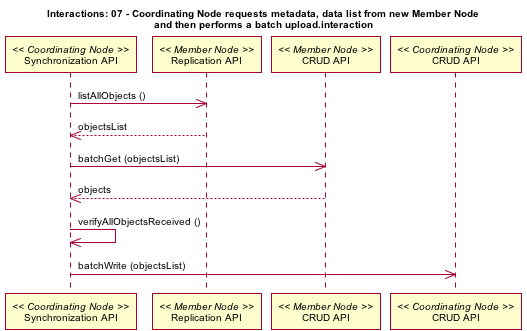

The diagram above was rendered by PlantUML. Its source (embedded in the PNG):
@startuml images/07_interaction.png
skinparam activityFontColor black
skinparam activityFontSize 10
skinparam activityFontName arial
skinparam activityArrowFontColor black
skinparam activityArrowFontSize 10
skinparam activityArrowFontName arial
skinparam classArrowFontColor black
skinparam classArrowFontSize 10
skinparam classArrowFontName arial
skinparam classAttributeFontColor black
skinparam classAttributeFontSize 10
skinparam classAttributeFontName arial
skinparam classFontColor black
skinparam classFontSize 10
skinparam classFontName arial
skinparam componentFontColor black
skinparam componentFontSize 10
skinparam componentFontName arial
skinparam componentArrowFontColor black
skinparam componentArrowFontSize 10
skinparam componentArrowFontName arial
skinparam noteFontColor black
skinparam noteFontSize 10
skinparam noteFontName arial
skinparam packageFontColor black
skinparam packageFontSize 10
skinparam packageFontName arial
skinparam sequenceActorFontColor black
skinparam sequenceActorFontSize 10
skinparam sequenceActorFontName arial
skinparam sequenceArrowFontColor black
skinparam sequenceArrowFontSize 10
skinparam sequenceArrowFontName arial
skinparam sequenceGroupingFontColor black
skinparam sequenceGroupingFontSize 10
skinparam sequenceGroupingFontName arial
skinparam sequenceGroupingHeaderFontColor black
skinparam sequenceGroupingHeaderFontSize 10
skinparam sequenceGroupingHeaderFontName arial
skinparam sequenceParticipantFontColor black
skinparam sequenceParticipantFontSize 10
skinparam sequenceParticipantFontName arial
skinparam sequenceTitleFontColor black
skinparam sequenceTitleFontSize 10
skinparam sequenceTitleFontName arial
skinparam titleFontColor black
skinparam titleFontSize 10
skinparam titleFontName arial
skinparam usecaseFontColor black
skinparam usecaseFontSize 10
skinparam usecaseFontName arial
skinparam usecaseActorFontColor black
skinparam usecaseActorFontSize 10
skinparam usecaseActorFontName arial
skinparam usecaseArrowFontColor black
skinparam usecaseArrowFontSize 10
skinparam usecaseArrowFontName arial
skinparam activityFontColor black
skinparam activityFontSize 10
skinparam activityFontName arial
skinparam activityArrowFontColor black
skinparam activityArrowFontSize 10
skinparam activityArrowFontName arial
skinparam classArrowFontColor black
skinparam classArrowFontSize 10
skinparam classArrowFontName arial
skinparam classAttributeFontColor black
skinparam classAttributeFontSize 10
skinparam classAttributeFontName arial
skinparam classFontColor black
skinparam classFontSize 10
skinparam classFontName arial
skinparam componentFontColor black
skinparam componentFontSize 10
skinparam componentFontName arial
skinparam componentArrowFontColor black
skinparam componentArrowFontSize 10
skinparam componentArrowFontName arial
skinparam noteFontColor black
skinparam noteFontSize 10
skinparam noteFontName arial
skinparam packageFontColor black
skinparam packageFontSize 10
skinparam packageFontName arial
skinparam sequenceActorFontColor black
skinparam sequenceActorFontSize 10
skinparam sequenceActorFontName arial
skinparam sequenceArrowFontColor black
skinparam sequenceArrowFontSize 10
skinparam sequenceArrowFontName arial
skinparam sequenceGroupingFontColor black
skinparam sequenceGroupingFontSize 10
skinparam sequenceGroupingFontName arial
skinparam sequenceGroupingHeaderFontColor black
skinparam sequenceGroupingHeaderFontSize 10
skinparam sequenceGroupingHeaderFontName arial
skinparam sequenceParticipantFontColor black
skinparam sequenceParticipantFontSize 10
skinparam sequenceParticipantFontName arial
skinparam sequenceTitleFontColor black
skinparam sequenceTitleFontSize 10
skinparam sequenceTitleFontName arial
skinparam titleFontColor black
skinparam titleFontSize 10
skinparam titleFontName arial
skinparam usecaseFontColor black
skinparam usecaseFontSize 10
skinparam usecaseFontName arial
skinparam usecaseActorFontColor black
skinparam usecaseActorFontSize 10
skinparam usecaseActorFontName arial
skinparam usecaseArrowFontColor black
skinparam usecaseArrowFontSize 10
skinparam usecaseArrowFontName arial
title Interactions: 07 - Coordinating Node requests metadata, data list from new Member Node\nand then performs a batch upload.interaction
participant "Synchronization API" as c_sync << Coordinating Node >>
participant "Replication API" as m_rep << Member Node >>
c_sync -> m_rep: listAllObjects ()
c_sync <-- m_rep: objectsList
participant "CRUD API" as m_crud << Member Node >>
c_sync -> m_crud: batchGet (objectsList)
c_sync <-- m_crud: objects
c_sync -> c_sync: verifyAllObjectsReceived ()
participant "CRUD API" as c_crud << Coordinating Node >>
c_sync -> c_crud: batchWrite (objectsList)
@enduml